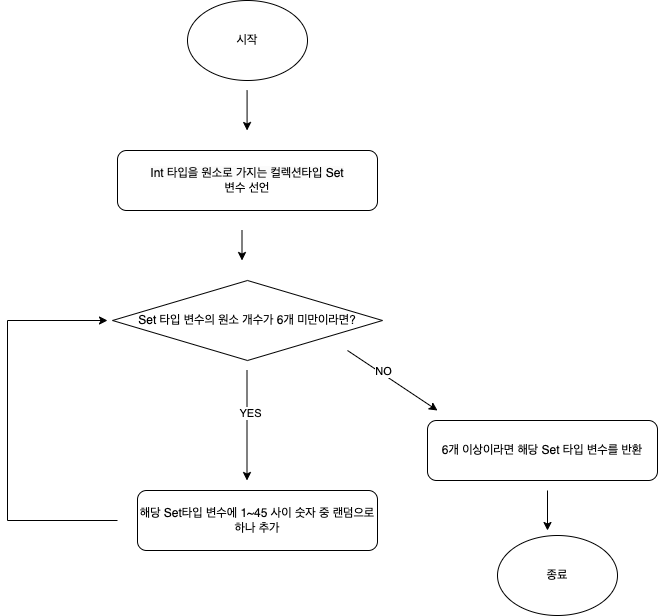

The diagram above was exported from draw.io. Its source (the exported page's mxGraphModel, read from the mxfile embedded in the PNG):
<mxGraphModel dx="989" dy="745" grid="1" gridSize="10" guides="1" tooltips="1" connect="1" arrows="1" fold="1" page="1" pageScale="1" pageWidth="827" pageHeight="1169" math="0" shadow="0">
  <root>
    <mxCell id="WIyWlLk6GJQsqaUBKTNV-0" />
    <mxCell id="WIyWlLk6GJQsqaUBKTNV-1" parent="WIyWlLk6GJQsqaUBKTNV-0" />
    <mxCell id="AUu2qra1p5z1ZDkjteYD-11" value="시작" style="ellipse;whiteSpace=wrap;html=1;" parent="WIyWlLk6GJQsqaUBKTNV-1" vertex="1">
      <mxGeometry x="270" y="10" width="120" height="80" as="geometry" />
    </mxCell>
    <mxCell id="AUu2qra1p5z1ZDkjteYD-12" value="" style="endArrow=classic;html=1;rounded=0;" parent="WIyWlLk6GJQsqaUBKTNV-1" edge="1">
      <mxGeometry width="50" height="50" relative="1" as="geometry">
        <mxPoint x="329.58" y="100" as="sourcePoint" />
        <mxPoint x="329.58" y="140" as="targetPoint" />
      </mxGeometry>
    </mxCell>
    <mxCell id="AUu2qra1p5z1ZDkjteYD-13" value="" style="endArrow=classic;html=1;rounded=0;" parent="WIyWlLk6GJQsqaUBKTNV-1" edge="1">
      <mxGeometry width="50" height="50" relative="1" as="geometry">
        <mxPoint x="630" y="500" as="sourcePoint" />
        <mxPoint x="630" y="540" as="targetPoint" />
      </mxGeometry>
    </mxCell>
    <mxCell id="AUu2qra1p5z1ZDkjteYD-14" value="종료" style="ellipse;whiteSpace=wrap;html=1;" parent="WIyWlLk6GJQsqaUBKTNV-1" vertex="1">
      <mxGeometry x="580" y="545" width="120" height="80" as="geometry" />
    </mxCell>
    <mxCell id="i7tBDBVe8LG0iSaUxzLr-1" value="&lt;span style=&quot;color: rgb(0, 0, 0); font-family: Helvetica; font-size: 12px; font-style: normal; font-variant-ligatures: normal; font-variant-caps: normal; font-weight: 400; letter-spacing: normal; orphans: 2; text-align: center; text-indent: 0px; text-transform: none; widows: 2; word-spacing: 0px; -webkit-text-stroke-width: 0px; background-color: rgb(251, 251, 251); text-decoration-thickness: initial; text-decoration-style: initial; text-decoration-color: initial; float: none; display: inline !important;&quot;&gt;Int 타입을 원소로 가지는 컬렉션타입 Set&lt;/span&gt;&lt;br style=&quot;border-color: var(--border-color); color: rgb(0, 0, 0); font-family: Helvetica; font-size: 12px; font-style: normal; font-variant-ligatures: normal; font-variant-caps: normal; font-weight: 400; letter-spacing: normal; orphans: 2; text-align: center; text-indent: 0px; text-transform: none; widows: 2; word-spacing: 0px; -webkit-text-stroke-width: 0px; background-color: rgb(251, 251, 251); text-decoration-thickness: initial; text-decoration-style: initial; text-decoration-color: initial;&quot;&gt;변수 선언" style="rounded=1;whiteSpace=wrap;html=1;" parent="WIyWlLk6GJQsqaUBKTNV-1" vertex="1">
      <mxGeometry x="200" y="160" width="260" height="60" as="geometry" />
    </mxCell>
    <mxCell id="i7tBDBVe8LG0iSaUxzLr-2" value="&lt;span style=&quot;color: rgb(0, 0, 0); font-family: Helvetica; font-size: 12px; font-style: normal; font-variant-ligatures: normal; font-variant-caps: normal; font-weight: 400; letter-spacing: normal; orphans: 2; text-align: center; text-indent: 0px; text-transform: none; widows: 2; word-spacing: 0px; -webkit-text-stroke-width: 0px; background-color: rgb(251, 251, 251); text-decoration-thickness: initial; text-decoration-style: initial; text-decoration-color: initial; float: none; display: inline !important;&quot;&gt;&lt;/span&gt;Set 타입 변수의 원소 개수가 6개 미만이라면?" style="rhombus;whiteSpace=wrap;html=1;" parent="WIyWlLk6GJQsqaUBKTNV-1" vertex="1">
      <mxGeometry x="195" y="290" width="270" height="80" as="geometry" />
    </mxCell>
    <mxCell id="i7tBDBVe8LG0iSaUxzLr-3" value="" style="endArrow=classic;html=1;rounded=0;" parent="WIyWlLk6GJQsqaUBKTNV-1" edge="1">
      <mxGeometry width="50" height="50" relative="1" as="geometry">
        <mxPoint x="324.5" y="240" as="sourcePoint" />
        <mxPoint x="324.5" y="270" as="targetPoint" />
      </mxGeometry>
    </mxCell>
    <mxCell id="i7tBDBVe8LG0iSaUxzLr-4" value="" style="endArrow=classic;html=1;rounded=0;" parent="WIyWlLk6GJQsqaUBKTNV-1" edge="1">
      <mxGeometry width="50" height="50" relative="1" as="geometry">
        <mxPoint x="329.5" y="380" as="sourcePoint" />
        <mxPoint x="329.5" y="490" as="targetPoint" />
      </mxGeometry>
    </mxCell>
    <mxCell id="i7tBDBVe8LG0iSaUxzLr-5" value="YES" style="edgeLabel;html=1;align=center;verticalAlign=middle;resizable=0;points=[];" parent="i7tBDBVe8LG0iSaUxzLr-4" vertex="1" connectable="0">
      <mxGeometry x="-0.2364" y="3" relative="1" as="geometry">
        <mxPoint as="offset" />
      </mxGeometry>
    </mxCell>
    <mxCell id="i7tBDBVe8LG0iSaUxzLr-6" value="" style="endArrow=classic;html=1;rounded=0;" parent="WIyWlLk6GJQsqaUBKTNV-1" edge="1">
      <mxGeometry width="50" height="50" relative="1" as="geometry">
        <mxPoint x="430" y="360" as="sourcePoint" />
        <mxPoint x="520" y="420" as="targetPoint" />
      </mxGeometry>
    </mxCell>
    <mxCell id="i7tBDBVe8LG0iSaUxzLr-7" value="NO" style="edgeLabel;html=1;align=center;verticalAlign=middle;resizable=0;points=[];" parent="i7tBDBVe8LG0iSaUxzLr-6" vertex="1" connectable="0">
      <mxGeometry x="-0.2364" y="3" relative="1" as="geometry">
        <mxPoint as="offset" />
      </mxGeometry>
    </mxCell>
    <mxCell id="i7tBDBVe8LG0iSaUxzLr-9" value="해당 Set타입 변수에 1~45 사이 숫자 중 랜덤으로 하나 추가" style="rounded=1;whiteSpace=wrap;html=1;" parent="WIyWlLk6GJQsqaUBKTNV-1" vertex="1">
      <mxGeometry x="220" y="500" width="240" height="60" as="geometry" />
    </mxCell>
    <mxCell id="i7tBDBVe8LG0iSaUxzLr-10" value="6개 이상이라면 해당 Set 타입 변수를 반환" style="rounded=1;whiteSpace=wrap;html=1;" parent="WIyWlLk6GJQsqaUBKTNV-1" vertex="1">
      <mxGeometry x="510" y="430" width="230" height="60" as="geometry" />
    </mxCell>
    <mxCell id="i7tBDBVe8LG0iSaUxzLr-11" value="" style="endArrow=classic;html=1;rounded=0;" parent="WIyWlLk6GJQsqaUBKTNV-1" edge="1">
      <mxGeometry width="50" height="50" relative="1" as="geometry">
        <mxPoint x="200" y="530" as="sourcePoint" />
        <mxPoint x="190" y="330" as="targetPoint" />
        <Array as="points">
          <mxPoint x="90" y="530" />
          <mxPoint x="90" y="330" />
        </Array>
      </mxGeometry>
    </mxCell>
  </root>
</mxGraphModel>